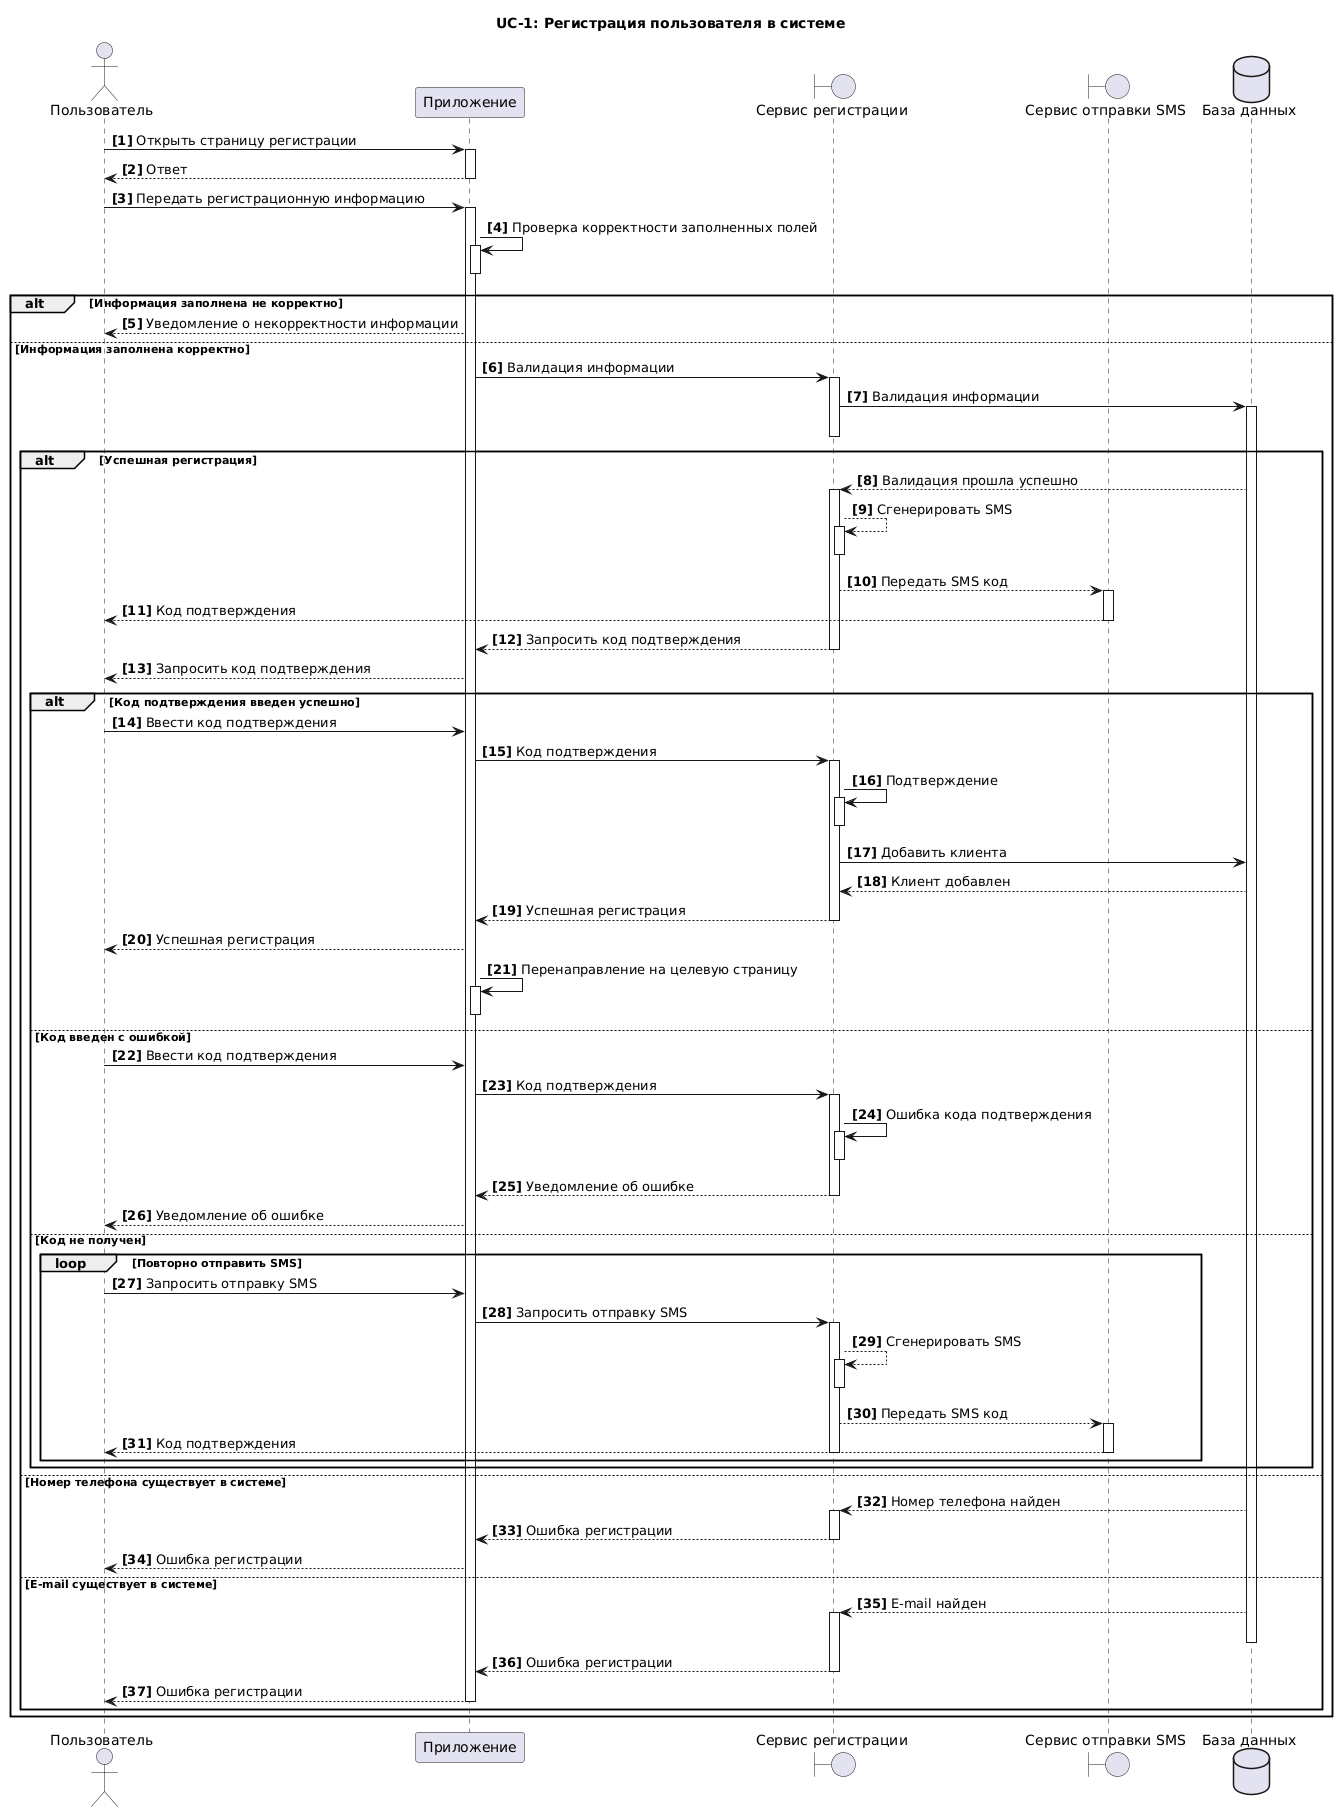

The diagram above was rendered by PlantUML. Its source (embedded in the PNG):
@startuml
title UC-1: Регистрация пользователя в системе
actor "Пользователь" as U 
participant  "Приложение" as A 
boundary "Сервис регистрации" as S
boundary "Сервис отправки SMS" as SMS
dataBase "База данных" as DB 
autonumber "<b>[0]"  

U->A++: Открыть страницу регистрации
return Ответ
U->A++: Передать регистрационную информацию
A->A++: Проверка корректности заполненных полей
A--
alt Информация заполнена не корректно
A-->U:Уведомление о некорректности информации
else  Информация заполнена корректно
A->S++: Валидация информации
S->DB++: Валидация информации
alt Успешная регистрация
S--
DB-->S++: Валидация прошла успешно
S-->S++: Сгенерировать SMS
S--
S-->SMS++: Передать SMS код
SMS-->U--: Код подтверждения
S-->A: Запросить код подтверждения
S--
A-->U: Запросить код подтверждения

alt Код подтверждения введен успешно
U->A: Ввести код подтверждения
A->S++: Код подтверждения
S->S++: Подтверждение
S--
S->DB: Добавить клиента
DB-->S: Клиент добавлен
S-->A: Успешная регистрация
S--
A-->U: Успешная регистрация
A->A++:Перенаправление на целевую страницу
A--
else Код введен с ошибкой
U->A: Ввести код подтверждения
A->S++: Код подтверждения
S->S++: Ошибка кода подтверждения
S--
S-->A: Уведомление об ошибке
S--
A-->U: Уведомление об ошибке
else Код не получен
loop Повторно отправить SMS
U->A: Запросить отправку SMS
A->S++: Запросить отправку SMS
S-->S++: Сгенерировать SMS
S--
S-->SMS++: Передать SMS код
SMS-->U--: Код подтверждения
S--
end
end
else Номер телефона существует в системе
DB-->S++: Номер телефона найден
S-->A: Ошибка регистрации
S--
A-->U: Ошибка регистрации
else E-mail существует в системе
DB-->S++: E-mail найден
DB--
S-->A: Ошибка регистрации
S--
A-->U: Ошибка регистрации
A--
end
end
@enduml